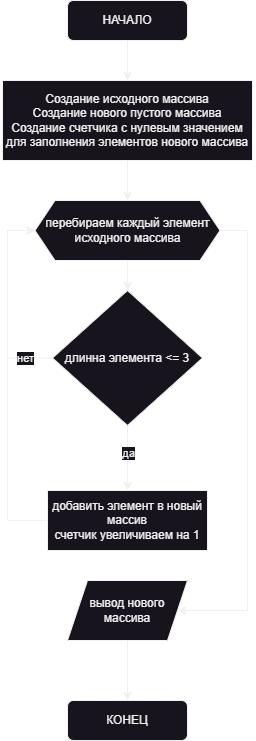

The diagram above was exported from draw.io. Its source (the exported page's mxGraphModel, read from the mxfile embedded in the PNG):
<mxGraphModel dx="665" dy="892" grid="1" gridSize="10" guides="1" tooltips="1" connect="1" arrows="1" fold="1" page="1" pageScale="1" pageWidth="827" pageHeight="1169" math="0" shadow="0">
  <root>
    <mxCell id="0" />
    <mxCell id="1" parent="0" />
    <mxCell id="JRaw6cZlUbkEed9W1Sii-1" value="КОНЕЦ" style="rounded=1;whiteSpace=wrap;html=1;" parent="1" vertex="1">
      <mxGeometry x="120" y="740" width="120" height="40" as="geometry" />
    </mxCell>
    <mxCell id="JRaw6cZlUbkEed9W1Sii-2" value="" style="edgeStyle=orthogonalEdgeStyle;rounded=0;orthogonalLoop=1;jettySize=auto;html=1;entryX=0.5;entryY=0;entryDx=0;entryDy=0;" parent="1" source="JRaw6cZlUbkEed9W1Sii-3" target="JRaw6cZlUbkEed9W1Sii-5" edge="1">
      <mxGeometry relative="1" as="geometry">
        <mxPoint x="180" y="120" as="targetPoint" />
      </mxGeometry>
    </mxCell>
    <mxCell id="JRaw6cZlUbkEed9W1Sii-3" value="НАЧАЛО" style="rounded=1;whiteSpace=wrap;html=1;" parent="1" vertex="1">
      <mxGeometry x="120" y="40" width="120" height="40" as="geometry" />
    </mxCell>
    <mxCell id="JRaw6cZlUbkEed9W1Sii-4" value="" style="edgeStyle=orthogonalEdgeStyle;rounded=0;orthogonalLoop=1;jettySize=auto;html=1;entryX=0.5;entryY=0;entryDx=0;entryDy=0;" parent="1" source="JRaw6cZlUbkEed9W1Sii-5" target="JRaw6cZlUbkEed9W1Sii-20" edge="1">
      <mxGeometry relative="1" as="geometry">
        <mxPoint x="180" y="250" as="targetPoint" />
      </mxGeometry>
    </mxCell>
    <mxCell id="JRaw6cZlUbkEed9W1Sii-5" value="Создание исходного массива&lt;br&gt;Создание нового пустого массива&lt;br&gt;Создание счетчика с нулевым значением для заполнения элементов нового массива" style="rounded=0;whiteSpace=wrap;html=1;" parent="1" vertex="1">
      <mxGeometry x="55" y="120" width="250" height="80" as="geometry" />
    </mxCell>
    <mxCell id="JRaw6cZlUbkEed9W1Sii-6" value="" style="edgeStyle=orthogonalEdgeStyle;rounded=0;orthogonalLoop=1;jettySize=auto;html=1;entryX=0.5;entryY=0;entryDx=0;entryDy=0;" parent="1" source="JRaw6cZlUbkEed9W1Sii-10" target="JRaw6cZlUbkEed9W1Sii-14" edge="1">
      <mxGeometry relative="1" as="geometry">
        <Array as="points">
          <mxPoint x="180" y="525" />
        </Array>
      </mxGeometry>
    </mxCell>
    <mxCell id="JRaw6cZlUbkEed9W1Sii-7" value="да" style="edgeLabel;html=1;align=center;verticalAlign=middle;resizable=0;points=[];" parent="JRaw6cZlUbkEed9W1Sii-6" vertex="1" connectable="0">
      <mxGeometry x="-0.1" y="2" relative="1" as="geometry">
        <mxPoint x="-2" y="-2" as="offset" />
      </mxGeometry>
    </mxCell>
    <mxCell id="JRaw6cZlUbkEed9W1Sii-10" value="длинна элемента &amp;lt;= 3" style="rhombus;whiteSpace=wrap;html=1;" parent="1" vertex="1">
      <mxGeometry x="105" y="330" width="150" height="135" as="geometry" />
    </mxCell>
    <mxCell id="JRaw6cZlUbkEed9W1Sii-13" style="edgeStyle=orthogonalEdgeStyle;rounded=0;orthogonalLoop=1;jettySize=auto;html=1;entryX=0;entryY=0.5;entryDx=0;entryDy=0;exitX=0;exitY=0.5;exitDx=0;exitDy=0;" parent="1" source="JRaw6cZlUbkEed9W1Sii-14" target="JRaw6cZlUbkEed9W1Sii-20" edge="1">
      <mxGeometry relative="1" as="geometry">
        <mxPoint x="79.03999999999999" y="290" as="targetPoint" />
        <Array as="points">
          <mxPoint x="60" y="560" />
          <mxPoint x="60" y="270" />
        </Array>
        <mxPoint x="69.03999999999999" y="460.0000000000002" as="sourcePoint" />
      </mxGeometry>
    </mxCell>
    <mxCell id="JRaw6cZlUbkEed9W1Sii-14" value="добавить элемент в новый массив&lt;br&gt;счетчик увеличиваем на 1" style="rounded=0;whiteSpace=wrap;html=1;" parent="1" vertex="1">
      <mxGeometry x="100" y="530" width="160" height="60" as="geometry" />
    </mxCell>
    <mxCell id="JRaw6cZlUbkEed9W1Sii-16" value="вывод нового массива" style="shape=parallelogram;perimeter=parallelogramPerimeter;whiteSpace=wrap;html=1;fixedSize=1;" parent="1" vertex="1">
      <mxGeometry x="120" y="620" width="120" height="60" as="geometry" />
    </mxCell>
    <mxCell id="JRaw6cZlUbkEed9W1Sii-23" value="" style="edgeStyle=orthogonalEdgeStyle;rounded=0;orthogonalLoop=1;jettySize=auto;html=1;" parent="1" source="JRaw6cZlUbkEed9W1Sii-20" target="JRaw6cZlUbkEed9W1Sii-10" edge="1">
      <mxGeometry relative="1" as="geometry" />
    </mxCell>
    <mxCell id="JRaw6cZlUbkEed9W1Sii-20" value="перебираем каждый элемент исходного массива" style="shape=hexagon;perimeter=hexagonPerimeter2;whiteSpace=wrap;html=1;fixedSize=1;" parent="1" vertex="1">
      <mxGeometry x="87.5" y="240" width="185" height="60" as="geometry" />
    </mxCell>
    <mxCell id="JRaw6cZlUbkEed9W1Sii-25" value="" style="endArrow=classic;html=1;rounded=0;exitX=0;exitY=0.5;exitDx=0;exitDy=0;entryX=0;entryY=0.5;entryDx=0;entryDy=0;edgeStyle=orthogonalEdgeStyle;" parent="1" source="JRaw6cZlUbkEed9W1Sii-10" target="JRaw6cZlUbkEed9W1Sii-20" edge="1">
      <mxGeometry width="50" height="50" relative="1" as="geometry">
        <mxPoint x="320" y="410" as="sourcePoint" />
        <mxPoint x="370" y="360" as="targetPoint" />
        <Array as="points">
          <mxPoint x="60" y="398" />
          <mxPoint x="60" y="270" />
        </Array>
      </mxGeometry>
    </mxCell>
    <mxCell id="JRaw6cZlUbkEed9W1Sii-27" value="нет" style="edgeLabel;html=1;align=center;verticalAlign=middle;resizable=0;points=[];" parent="JRaw6cZlUbkEed9W1Sii-25" vertex="1" connectable="0">
      <mxGeometry x="-0.6592" y="2" relative="1" as="geometry">
        <mxPoint x="6" y="-2" as="offset" />
      </mxGeometry>
    </mxCell>
    <mxCell id="JRaw6cZlUbkEed9W1Sii-30" value="" style="endArrow=classic;html=1;rounded=0;exitX=1;exitY=0.5;exitDx=0;exitDy=0;entryX=1;entryY=0.5;entryDx=0;entryDy=0;edgeStyle=orthogonalEdgeStyle;" parent="1" source="JRaw6cZlUbkEed9W1Sii-20" target="JRaw6cZlUbkEed9W1Sii-16" edge="1">
      <mxGeometry width="50" height="50" relative="1" as="geometry">
        <mxPoint x="270" y="410" as="sourcePoint" />
        <mxPoint x="329" y="275" as="targetPoint" />
        <Array as="points">
          <mxPoint x="300" y="270" />
          <mxPoint x="300" y="650" />
        </Array>
      </mxGeometry>
    </mxCell>
    <mxCell id="JRaw6cZlUbkEed9W1Sii-35" value="" style="endArrow=classic;html=1;rounded=0;exitX=0.5;exitY=1;exitDx=0;exitDy=0;entryX=0.5;entryY=0;entryDx=0;entryDy=0;edgeStyle=orthogonalEdgeStyle;" parent="1" source="JRaw6cZlUbkEed9W1Sii-16" target="JRaw6cZlUbkEed9W1Sii-1" edge="1">
      <mxGeometry width="50" height="50" relative="1" as="geometry">
        <mxPoint x="499" y="275" as="sourcePoint" />
        <mxPoint x="340" y="450" as="targetPoint" />
      </mxGeometry>
    </mxCell>
  </root>
</mxGraphModel>